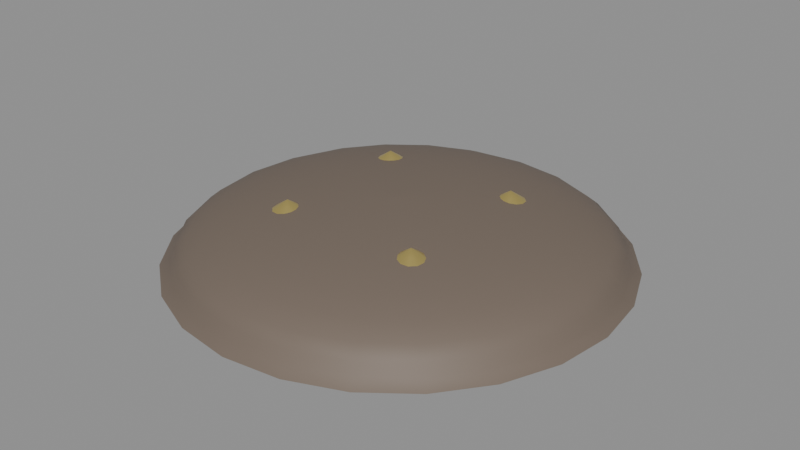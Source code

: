 # Source: Gorkha_Dhal_Shield.blend  (saved by Blender 5.2.45; exported with 4.5.12 LTS)
import bpy
from mathutils import Matrix  # noqa: F401  (used for matrix-valued properties, if any)

bpy.ops.wm.read_factory_settings(use_empty=True)
scene = bpy.context.scene
scene.name = 'Scene'

# ---- materials (node trees are filled in below, after node groups)
mat_m_hardenedbuffalohide = bpy.data.materials.new('M_HardenedBuffaloHide')
mat_m_polishedbrass = bpy.data.materials.new('M_PolishedBrass')

# ---- material node trees
mat_m_hardenedbuffalohide.use_nodes = True; mat_m_hardenedbuffalohide.node_tree.nodes.clear()
_N = mat_m_hardenedbuffalohide.node_tree.nodes; _L = mat_m_hardenedbuffalohide.node_tree.links
n0 = _N.new('ShaderNodeBsdfPrincipled'); n0.name = 'Principled BSDF'; n0.location = (-200, 100)
n0.inputs[0].default_value = (0.18, 0.14, 0.11, 1.0)
n0.inputs[1].default_value = 0.08
n0.inputs[2].default_value = 0.62
n0.inputs[10].default_value = 0.005
n1 = _N.new('ShaderNodeOutputMaterial'); n1.name = 'Material Output'; n1.location = (200, 100)
_L.new(n0.outputs[0], n1.inputs[0])
n1.is_active_output = True
mat_m_polishedbrass.use_nodes = True; mat_m_polishedbrass.node_tree.nodes.clear()
_N = mat_m_polishedbrass.node_tree.nodes; _L = mat_m_polishedbrass.node_tree.links
n0 = _N.new('ShaderNodeBsdfPrincipled'); n0.name = 'Principled BSDF'; n0.location = (-200, 100)
n0.inputs[0].default_value = (0.82, 0.65, 0.22, 1.0)
n0.inputs[1].default_value = 0.88
n0.inputs[2].default_value = 0.28
n0.inputs[10].default_value = 0.005
n1 = _N.new('ShaderNodeOutputMaterial'); n1.name = 'Material Output'; n1.location = (200, 100)
_L.new(n0.outputs[0], n1.inputs[0])
n1.is_active_output = True

# ---- meshes
me_gorkha_dhal_shield = bpy.data.meshes.new('Gorkha_Dhal_Shield')
me_gorkha_dhal_shield.from_pydata([(0.0, 0.0, 0.0), (0.0, 0.0, 0.0), (0.0, 0.0, 0.0), (0.0, 0.0, 0.0), (0.0, 0.0, 0.0), (0.0, 0.0, 0.0), (0.0, 0.0, 0.0), (0.0, 0.0, 0.0), (0.0, 0.0, 0.0), (0.0, 0.0, 0.0), (0.0, 0.0, 0.0), (0.0, 0.0, 0.0), (0.0, 0.0, 0.0), (0.0, 0.0, 0.0), (0.0, 0.0, 0.0), (0.0, 0.0, 0.0), (0.0, 0.0, 0.0), (0.0, 0.0, 0.0), (0.0, 0.0, 0.0), (0.0, 0.0, 0.0), (0.0, 0.0, 0.0), (0.0, 0.0, 0.0), (0.0, 0.0, 0.0), (0.0, 0.0, 0.0), (0.04292, 0.0, -0.001057), (0.04146, 0.01111, -0.001057), (0.03717, 0.02146, -0.001057), (0.03035, 0.03035, -0.001057), (0.02146, 0.03717, -0.001057), (0.01111, 0.04146, -0.001057), (2.628e-18, 0.04292, -0.001057), (-0.01111, 0.04146, -0.001057), (-0.02146, 0.03717, -0.001057), (-0.03035, 0.03035, -0.001057), (-0.03717, 0.02146, -0.001057), (-0.04146, 0.01111, -0.001057), (-0.04292, 5.256e-18, -0.001057), (-0.04146, -0.01111, -0.001057), (-0.03717, -0.02146, -0.001057), (-0.03035, -0.03035, -0.001057), (-0.02146, -0.03717, -0.001057), (-0.01111, -0.04146, -0.001057), (-7.884e-18, -0.04292, -0.001057), (0.01111, -0.04146, -0.001057), (0.02146, -0.03717, -0.001057), (0.03035, -0.03035, -0.001057), (0.03717, -0.02146, -0.001057), (0.04146, -0.01111, -0.001057), (0.08419, 0.0, -0.004187), (0.08132, 0.02179, -0.004187), (0.07291, 0.0421, -0.004187), (0.05953, 0.05953, -0.004187), (0.0421, 0.07291, -0.004187), (0.02179, 0.08132, -0.004187), (5.155e-18, 0.08419, -0.004187), (-0.02179, 0.08132, -0.004187), (-0.0421, 0.07291, -0.004187), (-0.05953, 0.05953, -0.004187), (-0.07291, 0.0421, -0.004187), (-0.08132, 0.02179, -0.004187), (-0.08419, 1.031e-17, -0.004187), (-0.08132, -0.02179, -0.004187), (-0.07291, -0.0421, -0.004187), (-0.05953, -0.05953, -0.004187), (-0.0421, -0.07291, -0.004187), (-0.02179, -0.08132, -0.004187), (-1.547e-17, -0.08419, -0.004187), (0.02179, -0.08132, -0.004187), (0.0421, -0.07291, -0.004187), (0.05953, -0.05953, -0.004187), (0.07291, -0.0421, -0.004187), (0.08132, -0.02179, -0.004187), (0.1222, 0.0, -0.009269), (0.1181, 0.03163, -0.009269), (0.1059, 0.06111, -0.009269), (0.08643, 0.08643, -0.009269), (0.06111, 0.1059, -0.009269), (0.03163, 0.1181, -0.009269), (7.484e-18, 0.1222, -0.009269), (-0.03163, 0.1181, -0.009269), (-0.06111, 0.1059, -0.009269), (-0.08643, 0.08643, -0.009269), (-0.1059, 0.06111, -0.009269), (-0.1181, 0.03163, -0.009269), (-0.1222, 1.497e-17, -0.009269), (-0.1181, -0.03163, -0.009269), (-0.1059, -0.06111, -0.009269), (-0.08643, -0.08643, -0.009269), (-0.06111, -0.1059, -0.009269), (-0.03163, -0.1181, -0.009269), (-2.245e-17, -0.1222, -0.009269), (0.03163, -0.1181, -0.009269), (0.06111, -0.1059, -0.009269), (0.08643, -0.08643, -0.009269), (0.1059, -0.06111, -0.009269), (0.1181, -0.03163, -0.009269), (0.1556, 0.0, -0.01611), (0.1503, 0.04026, -0.01611), (0.1347, 0.07778, -0.01611), (0.11, 0.11, -0.01611), (0.07778, 0.1347, -0.01611), (0.04026, 0.1503, -0.01611), (9.526e-18, 0.1556, -0.01611), (-0.04026, 0.1503, -0.01611), (-0.07778, 0.1347, -0.01611), (-0.11, 0.11, -0.01611), (-0.1347, 0.07778, -0.01611), (-0.1503, 0.04026, -0.01611), (-0.1556, 1.905e-17, -0.01611), (-0.1503, -0.04026, -0.01611), (-0.1347, -0.07778, -0.01611), (-0.11, -0.11, -0.01611), (-0.07778, -0.1347, -0.01611), (-0.04026, -0.1503, -0.01611), (-2.858e-17, -0.1556, -0.01611), (0.04026, -0.1503, -0.01611), (0.07778, -0.1347, -0.01611), (0.11, -0.11, -0.01611), (0.1347, -0.07778, -0.01611), (0.1503, -0.04026, -0.01611), (0.1829, 0.0, -0.02444), (0.1767, 0.04734, -0.02444), (0.1584, 0.09146, -0.02444), (0.1293, 0.1293, -0.02444), (0.09146, 0.1584, -0.02444), (0.04734, 0.1767, -0.02444), (1.12e-17, 0.1829, -0.02444), (-0.04734, 0.1767, -0.02444), (-0.09146, 0.1584, -0.02444), (-0.1293, 0.1293, -0.02444), (-0.1584, 0.09146, -0.02444), (-0.1767, 0.04734, -0.02444), (-0.1829, 2.24e-17, -0.02444), (-0.1767, -0.04734, -0.02444), (-0.1584, -0.09146, -0.02444), (-0.1293, -0.1293, -0.02444), (-0.09146, -0.1584, -0.02444), (-0.04734, -0.1767, -0.02444), (-3.36e-17, -0.1829, -0.02444), (0.04734, -0.1767, -0.02444), (0.09146, -0.1584, -0.02444), (0.1293, -0.1293, -0.02444), (0.1584, -0.09146, -0.02444), (0.1767, -0.04734, -0.02444), (0.2033, 0.0, -0.03395), (0.1963, 0.05261, -0.03395), (0.176, 0.1016, -0.03395), (0.1437, 0.1437, -0.03395), (0.1016, 0.176, -0.03395), (0.05261, 0.1963, -0.03395), (1.245e-17, 0.2033, -0.03395), (-0.05261, 0.1963, -0.03395), (-0.1016, 0.176, -0.03395), (-0.1437, 0.1437, -0.03395), (-0.176, 0.1016, -0.03395), (-0.1963, 0.05261, -0.03395), (-0.2033, 2.489e-17, -0.03395), (-0.1963, -0.05261, -0.03395), (-0.176, -0.1016, -0.03395), (-0.1437, -0.1437, -0.03395), (-0.1016, -0.176, -0.03395), (-0.05261, -0.1963, -0.03395), (-3.734e-17, -0.2033, -0.03395), (0.05261, -0.1963, -0.03395), (0.1016, -0.176, -0.03395), (0.1437, -0.1437, -0.03395), (0.176, -0.1016, -0.03395), (0.1963, -0.05261, -0.03395), (0.2158, 0.0, -0.04427), (0.2084, 0.05585, -0.04427), (0.1869, 0.1079, -0.04427), (0.1526, 0.1526, -0.04427), (0.1079, 0.1869, -0.04427), (0.05585, 0.2084, -0.04427), (1.321e-17, 0.2158, -0.04427), (-0.05585, 0.2084, -0.04427), (-0.1079, 0.1869, -0.04427), (-0.1526, 0.1526, -0.04427), (-0.1869, 0.1079, -0.04427), (-0.2084, 0.05585, -0.04427), (-0.2158, 2.642e-17, -0.04427), (-0.2084, -0.05585, -0.04427), (-0.1869, -0.1079, -0.04427), (-0.1526, -0.1526, -0.04427), (-0.1079, -0.1869, -0.04427), (-0.05585, -0.2084, -0.04427), (-3.964e-17, -0.2158, -0.04427), (0.05585, -0.2084, -0.04427), (0.1079, -0.1869, -0.04427), (0.1526, -0.1526, -0.04427), (0.1869, -0.1079, -0.04427), (0.2084, -0.05585, -0.04427), (0.22, 0.0, -0.055), (0.2125, 0.05694, -0.055), (0.1905, 0.11, -0.055), (0.1556, 0.1556, -0.055), (0.11, 0.1905, -0.055), (0.05694, 0.2125, -0.055), (1.347e-17, 0.22, -0.055), (-0.05694, 0.2125, -0.055), (-0.11, 0.1905, -0.055), (-0.1556, 0.1556, -0.055), (-0.1905, 0.11, -0.055), (-0.2125, 0.05694, -0.055), (-0.22, 2.694e-17, -0.055), (-0.2125, -0.05694, -0.055), (-0.1905, -0.11, -0.055), (-0.1556, -0.1556, -0.055), (-0.11, -0.1905, -0.055), (-0.05694, -0.2125, -0.055), (-4.041e-17, -0.22, -0.055), (0.05694, -0.2125, -0.055), (0.11, -0.1905, -0.055), (0.1556, -0.1556, -0.055), (0.1905, -0.11, -0.055), (0.2125, -0.05694, -0.055), (0.231, 0.0, -0.063), (0.2231, 0.05979, -0.063), (0.2001, 0.1155, -0.063), (0.1633, 0.1633, -0.063), (0.1155, 0.2001, -0.063), (0.05979, 0.2231, -0.063), (1.414e-17, 0.231, -0.063), (-0.05979, 0.2231, -0.063), (-0.1155, 0.2001, -0.063), (-0.1633, 0.1633, -0.063), (-0.2001, 0.1155, -0.063), (-0.2231, 0.05979, -0.063), (-0.231, 2.829e-17, -0.063), (-0.2231, -0.05979, -0.063), (-0.2001, -0.1155, -0.063), (-0.1633, -0.1633, -0.063), (-0.1155, -0.2001, -0.063), (-0.05979, -0.2231, -0.063), (-4.243e-17, -0.231, -0.063), (0.05979, -0.2231, -0.063), (0.1155, -0.2001, -0.063), (0.1633, -0.1633, -0.063), (0.2001, -0.1155, -0.063), (0.2231, -0.05979, -0.063), (0.099, 0.075, -0.015), (0.09578, 0.087, -0.015), (0.087, 0.09578, -0.015), (0.075, 0.099, -0.015), (0.063, 0.09578, -0.015), (0.05422, 0.087, -0.015), (0.051, 0.075, -0.015), (0.05422, 0.063, -0.015), (0.063, 0.05422, -0.015), (0.075, 0.051, -0.015), (0.087, 0.05422, -0.015), (0.09578, 0.063, -0.015), (0.091, 0.075, -0.009667), (0.08886, 0.083, -0.009667), (0.083, 0.08886, -0.009667), (0.075, 0.091, -0.009667), (0.067, 0.08886, -0.009667), (0.06114, 0.083, -0.009667), (0.059, 0.075, -0.009667), (0.06114, 0.067, -0.009667), (0.067, 0.06114, -0.009667), (0.075, 0.059, -0.009667), (0.083, 0.06114, -0.009667), (0.08886, 0.067, -0.009667), (0.083, 0.075, -0.004333), (0.08193, 0.079, -0.004333), (0.079, 0.08193, -0.004333), (0.075, 0.083, -0.004333), (0.071, 0.08193, -0.004333), (0.06807, 0.079, -0.004333), (0.067, 0.075, -0.004333), (0.06807, 0.071, -0.004333), (0.071, 0.06807, -0.004333), (0.075, 0.067, -0.004333), (0.079, 0.06807, -0.004333), (0.08193, 0.071, -0.004333), (0.075, 0.075, 0.001), (0.075, 0.075, 0.001), (0.075, 0.075, 0.001), (0.075, 0.075, 0.001), (0.075, 0.075, 0.001), (0.075, 0.075, 0.001), (0.075, 0.075, 0.001), (0.075, 0.075, 0.001), (0.075, 0.075, 0.001), (0.075, 0.075, 0.001), (0.075, 0.075, 0.001), (0.075, 0.075, 0.001), (0.075, 0.075, 0.001), (-0.051, 0.075, -0.015), (-0.05422, 0.087, -0.015), (-0.063, 0.09578, -0.015), (-0.075, 0.099, -0.015), (-0.087, 0.09578, -0.015), (-0.09578, 0.087, -0.015), (-0.099, 0.075, -0.015), (-0.09578, 0.063, -0.015), (-0.087, 0.05422, -0.015), (-0.075, 0.051, -0.015), (-0.063, 0.05422, -0.015), (-0.05422, 0.063, -0.015), (-0.059, 0.075, -0.009667), (-0.06114, 0.083, -0.009667), (-0.067, 0.08886, -0.009667), (-0.075, 0.091, -0.009667), (-0.083, 0.08886, -0.009667), (-0.08886, 0.083, -0.009667), (-0.091, 0.075, -0.009667), (-0.08886, 0.067, -0.009667), (-0.083, 0.06114, -0.009667), (-0.075, 0.059, -0.009667), (-0.067, 0.06114, -0.009667), (-0.06114, 0.067, -0.009667), (-0.067, 0.075, -0.004333), (-0.06807, 0.079, -0.004333), (-0.071, 0.08193, -0.004333), (-0.075, 0.083, -0.004333), (-0.079, 0.08193, -0.004333), (-0.08193, 0.079, -0.004333), (-0.083, 0.075, -0.004333), (-0.08193, 0.071, -0.004333), (-0.079, 0.06807, -0.004333), (-0.075, 0.067, -0.004333), (-0.071, 0.06807, -0.004333), (-0.06807, 0.071, -0.004333), (-0.075, 0.075, 0.001), (-0.075, 0.075, 0.001), (-0.075, 0.075, 0.001), (-0.075, 0.075, 0.001), (-0.075, 0.075, 0.001), (-0.075, 0.075, 0.001), (-0.075, 0.075, 0.001), (-0.075, 0.075, 0.001), (-0.075, 0.075, 0.001), (-0.075, 0.075, 0.001), (-0.075, 0.075, 0.001), (-0.075, 0.075, 0.001), (-0.075, 0.075, 0.001), (0.099, -0.075, -0.015), (0.09578, -0.063, -0.015), (0.087, -0.05422, -0.015), (0.075, -0.051, -0.015), (0.063, -0.05422, -0.015), (0.05422, -0.063, -0.015), (0.051, -0.075, -0.015), (0.05422, -0.087, -0.015), (0.063, -0.09578, -0.015), (0.075, -0.099, -0.015), (0.087, -0.09578, -0.015), (0.09578, -0.087, -0.015), (0.091, -0.075, -0.009667), (0.08886, -0.067, -0.009667), (0.083, -0.06114, -0.009667), (0.075, -0.059, -0.009667), (0.067, -0.06114, -0.009667), (0.06114, -0.067, -0.009667), (0.059, -0.075, -0.009667), (0.06114, -0.083, -0.009667), (0.067, -0.08886, -0.009667), (0.075, -0.091, -0.009667), (0.083, -0.08886, -0.009667), (0.08886, -0.083, -0.009667), (0.083, -0.075, -0.004333), (0.08193, -0.071, -0.004333), (0.079, -0.06807, -0.004333), (0.075, -0.067, -0.004333), (0.071, -0.06807, -0.004333), (0.06807, -0.071, -0.004333), (0.067, -0.075, -0.004333), (0.06807, -0.079, -0.004333), (0.071, -0.08193, -0.004333), (0.075, -0.083, -0.004333), (0.079, -0.08193, -0.004333), (0.08193, -0.079, -0.004333), (0.075, -0.075, 0.001), (0.075, -0.075, 0.001), (0.075, -0.075, 0.001), (0.075, -0.075, 0.001), (0.075, -0.075, 0.001), (0.075, -0.075, 0.001), (0.075, -0.075, 0.001), (0.075, -0.075, 0.001), (0.075, -0.075, 0.001), (0.075, -0.075, 0.001), (0.075, -0.075, 0.001), (0.075, -0.075, 0.001), (0.075, -0.075, 0.001), (-0.051, -0.075, -0.015), (-0.05422, -0.063, -0.015), (-0.063, -0.05422, -0.015), (-0.075, -0.051, -0.015), (-0.087, -0.05422, -0.015), (-0.09578, -0.063, -0.015), (-0.099, -0.075, -0.015), (-0.09578, -0.087, -0.015), (-0.087, -0.09578, -0.015), (-0.075, -0.099, -0.015), (-0.063, -0.09578, -0.015), (-0.05422, -0.087, -0.015), (-0.059, -0.075, -0.009667), (-0.06114, -0.067, -0.009667), (-0.067, -0.06114, -0.009667), (-0.075, -0.059, -0.009667), (-0.083, -0.06114, -0.009667), (-0.08886, -0.067, -0.009667), (-0.091, -0.075, -0.009667), (-0.08886, -0.083, -0.009667), (-0.083, -0.08886, -0.009667), (-0.075, -0.091, -0.009667), (-0.067, -0.08886, -0.009667), (-0.06114, -0.083, -0.009667), (-0.067, -0.075, -0.004333), (-0.06807, -0.071, -0.004333), (-0.071, -0.06807, -0.004333), (-0.075, -0.067, -0.004333), (-0.079, -0.06807, -0.004333), (-0.08193, -0.071, -0.004333), (-0.083, -0.075, -0.004333), (-0.08193, -0.079, -0.004333), (-0.079, -0.08193, -0.004333), (-0.075, -0.083, -0.004333), (-0.071, -0.08193, -0.004333), (-0.06807, -0.079, -0.004333), (-0.075, -0.075, 0.001), (-0.075, -0.075, 0.001), (-0.075, -0.075, 0.001), (-0.075, -0.075, 0.001), (-0.075, -0.075, 0.001), (-0.075, -0.075, 0.001), (-0.075, -0.075, 0.001), (-0.075, -0.075, 0.001), (-0.075, -0.075, 0.001), (-0.075, -0.075, 0.001), (-0.075, -0.075, 0.001), (-0.075, -0.075, 0.001), (-0.075, -0.075, 0.001)], [], [(0, 1, 25, 24), (1, 2, 26, 25), (2, 3, 27, 26), (3, 4, 28, 27), (4, 5, 29, 28), (5, 6, 30, 29), (6, 7, 31, 30), (7, 8, 32, 31), (8, 9, 33, 32), (9, 10, 34, 33), (10, 11, 35, 34), (11, 12, 36, 35), (12, 13, 37, 36), (13, 14, 38, 37), (14, 15, 39, 38), (15, 16, 40, 39), (16, 17, 41, 40), (17, 18, 42, 41), (18, 19, 43, 42), (19, 20, 44, 43), (20, 21, 45, 44), (21, 22, 46, 45), (22, 23, 47, 46), (23, 0, 24, 47), (24, 25, 49, 48), (25, 26, 50, 49), (26, 27, 51, 50), (27, 28, 52, 51), (28, 29, 53, 52), (29, 30, 54, 53), (30, 31, 55, 54), (31, 32, 56, 55), (32, 33, 57, 56), (33, 34, 58, 57), (34, 35, 59, 58), (35, 36, 60, 59), (36, 37, 61, 60), (37, 38, 62, 61), (38, 39, 63, 62), (39, 40, 64, 63), (40, 41, 65, 64), (41, 42, 66, 65), (42, 43, 67, 66), (43, 44, 68, 67), (44, 45, 69, 68), (45, 46, 70, 69), (46, 47, 71, 70), (47, 24, 48, 71), (48, 49, 73, 72), (49, 50, 74, 73), (50, 51, 75, 74), (51, 52, 76, 75), (52, 53, 77, 76), (53, 54, 78, 77), (54, 55, 79, 78), (55, 56, 80, 79), (56, 57, 81, 80), (57, 58, 82, 81), (58, 59, 83, 82), (59, 60, 84, 83), (60, 61, 85, 84), (61, 62, 86, 85), (62, 63, 87, 86), (63, 64, 88, 87), (64, 65, 89, 88), (65, 66, 90, 89), (66, 67, 91, 90), (67, 68, 92, 91), (68, 69, 93, 92), (69, 70, 94, 93), (70, 71, 95, 94), (71, 48, 72, 95), (72, 73, 97, 96), (73, 74, 98, 97), (74, 75, 99, 98), (75, 76, 100, 99), (76, 77, 101, 100), (77, 78, 102, 101), (78, 79, 103, 102), (79, 80, 104, 103), (80, 81, 105, 104), (81, 82, 106, 105), (82, 83, 107, 106), (83, 84, 108, 107), (84, 85, 109, 108), (85, 86, 110, 109), (86, 87, 111, 110), (87, 88, 112, 111), (88, 89, 113, 112), (89, 90, 114, 113), (90, 91, 115, 114), (91, 92, 116, 115), (92, 93, 117, 116), (93, 94, 118, 117), (94, 95, 119, 118), (95, 72, 96, 119), (96, 97, 121, 120), (97, 98, 122, 121), (98, 99, 123, 122), (99, 100, 124, 123), (100, 101, 125, 124), (101, 102, 126, 125), (102, 103, 127, 126), (103, 104, 128, 127), (104, 105, 129, 128), (105, 106, 130, 129), (106, 107, 131, 130), (107, 108, 132, 131), (108, 109, 133, 132), (109, 110, 134, 133), (110, 111, 135, 134), (111, 112, 136, 135), (112, 113, 137, 136), (113, 114, 138, 137), (114, 115, 139, 138), (115, 116, 140, 139), (116, 117, 141, 140), (117, 118, 142, 141), (118, 119, 143, 142), (119, 96, 120, 143), (120, 121, 145, 144), (121, 122, 146, 145), (122, 123, 147, 146), (123, 124, 148, 147), (124, 125, 149, 148), (125, 126, 150, 149), (126, 127, 151, 150), (127, 128, 152, 151), (128, 129, 153, 152), (129, 130, 154, 153), (130, 131, 155, 154), (131, 132, 156, 155), (132, 133, 157, 156), (133, 134, 158, 157), (134, 135, 159, 158), (135, 136, 160, 159), (136, 137, 161, 160), (137, 138, 162, 161), (138, 139, 163, 162), (139, 140, 164, 163), (140, 141, 165, 164), (141, 142, 166, 165), (142, 143, 167, 166), (143, 120, 144, 167), (144, 145, 169, 168), (145, 146, 170, 169), (146, 147, 171, 170), (147, 148, 172, 171), (148, 149, 173, 172), (149, 150, 174, 173), (150, 151, 175, 174), (151, 152, 176, 175), (152, 153, 177, 176), (153, 154, 178, 177), (154, 155, 179, 178), (155, 156, 180, 179), (156, 157, 181, 180), (157, 158, 182, 181), (158, 159, 183, 182), (159, 160, 184, 183), (160, 161, 185, 184), (161, 162, 186, 185), (162, 163, 187, 186), (163, 164, 188, 187), (164, 165, 189, 188), (165, 166, 190, 189), (166, 167, 191, 190), (167, 144, 168, 191), (168, 169, 193, 192), (169, 170, 194, 193), (170, 171, 195, 194), (171, 172, 196, 195), (172, 173, 197, 196), (173, 174, 198, 197), (174, 175, 199, 198), (175, 176, 200, 199), (176, 177, 201, 200), (177, 178, 202, 201), (178, 179, 203, 202), (179, 180, 204, 203), (180, 181, 205, 204), (181, 182, 206, 205), (182, 183, 207, 206), (183, 184, 208, 207), (184, 185, 209, 208), (185, 186, 210, 209), (186, 187, 211, 210), (187, 188, 212, 211), (188, 189, 213, 212), (189, 190, 214, 213), (190, 191, 215, 214), (191, 168, 192, 215), (192, 193, 217, 216), (193, 194, 218, 217), (194, 195, 219, 218), (195, 196, 220, 219), (196, 197, 221, 220), (197, 198, 222, 221), (198, 199, 223, 222), (199, 200, 224, 223), (200, 201, 225, 224), (201, 202, 226, 225), (202, 203, 227, 226), (203, 204, 228, 227), (204, 205, 229, 228), (205, 206, 230, 229), (206, 207, 231, 230), (207, 208, 232, 231), (208, 209, 233, 232), (209, 210, 234, 233), (210, 211, 235, 234), (211, 212, 236, 235), (212, 213, 237, 236), (213, 214, 238, 237), (214, 215, 239, 238), (215, 192, 216, 239), (240, 241, 253, 252), (241, 242, 254, 253), (242, 243, 255, 254), (243, 244, 256, 255), (244, 245, 257, 256), (245, 246, 258, 257), (246, 247, 259, 258), (247, 248, 260, 259), (248, 249, 261, 260), (249, 250, 262, 261), (250, 251, 263, 262), (251, 240, 252, 263), (252, 253, 265, 264), (253, 254, 266, 265), (254, 255, 267, 266), (255, 256, 268, 267), (256, 257, 269, 268), (257, 258, 270, 269), (258, 259, 271, 270), (259, 260, 272, 271), (260, 261, 273, 272), (261, 262, 274, 273), (262, 263, 275, 274), (263, 252, 264, 275), (264, 265, 277, 276), (265, 266, 278, 277), (266, 267, 279, 278), (267, 268, 280, 279), (268, 269, 281, 280), (269, 270, 282, 281), (270, 271, 283, 282), (271, 272, 284, 283), (272, 273, 285, 284), (273, 274, 286, 285), (274, 275, 287, 286), (275, 264, 276, 287), (276, 277, 288), (277, 278, 288), (278, 279, 288), (279, 280, 288), (280, 281, 288), (281, 282, 288), (282, 283, 288), (283, 284, 288), (284, 285, 288), (285, 286, 288), (286, 287, 288), (287, 276, 288), (289, 290, 302, 301), (290, 291, 303, 302), (291, 292, 304, 303), (292, 293, 305, 304), (293, 294, 306, 305), (294, 295, 307, 306), (295, 296, 308, 307), (296, 297, 309, 308), (297, 298, 310, 309), (298, 299, 311, 310), (299, 300, 312, 311), (300, 289, 301, 312), (301, 302, 314, 313), (302, 303, 315, 314), (303, 304, 316, 315), (304, 305, 317, 316), (305, 306, 318, 317), (306, 307, 319, 318), (307, 308, 320, 319), (308, 309, 321, 320), (309, 310, 322, 321), (310, 311, 323, 322), (311, 312, 324, 323), (312, 301, 313, 324), (313, 314, 326, 325), (314, 315, 327, 326), (315, 316, 328, 327), (316, 317, 329, 328), (317, 318, 330, 329), (318, 319, 331, 330), (319, 320, 332, 331), (320, 321, 333, 332), (321, 322, 334, 333), (322, 323, 335, 334), (323, 324, 336, 335), (324, 313, 325, 336), (325, 326, 337), (326, 327, 337), (327, 328, 337), (328, 329, 337), (329, 330, 337), (330, 331, 337), (331, 332, 337), (332, 333, 337), (333, 334, 337), (334, 335, 337), (335, 336, 337), (336, 325, 337), (338, 339, 351, 350), (339, 340, 352, 351), (340, 341, 353, 352), (341, 342, 354, 353), (342, 343, 355, 354), (343, 344, 356, 355), (344, 345, 357, 356), (345, 346, 358, 357), (346, 347, 359, 358), (347, 348, 360, 359), (348, 349, 361, 360), (349, 338, 350, 361), (350, 351, 363, 362), (351, 352, 364, 363), (352, 353, 365, 364), (353, 354, 366, 365), (354, 355, 367, 366), (355, 356, 368, 367), (356, 357, 369, 368), (357, 358, 370, 369), (358, 359, 371, 370), (359, 360, 372, 371), (360, 361, 373, 372), (361, 350, 362, 373), (362, 363, 375, 374), (363, 364, 376, 375), (364, 365, 377, 376), (365, 366, 378, 377), (366, 367, 379, 378), (367, 368, 380, 379), (368, 369, 381, 380), (369, 370, 382, 381), (370, 371, 383, 382), (371, 372, 384, 383), (372, 373, 385, 384), (373, 362, 374, 385), (374, 375, 386), (375, 376, 386), (376, 377, 386), (377, 378, 386), (378, 379, 386), (379, 380, 386), (380, 381, 386), (381, 382, 386), (382, 383, 386), (383, 384, 386), (384, 385, 386), (385, 374, 386), (387, 388, 400, 399), (388, 389, 401, 400), (389, 390, 402, 401), (390, 391, 403, 402), (391, 392, 404, 403), (392, 393, 405, 404), (393, 394, 406, 405), (394, 395, 407, 406), (395, 396, 408, 407), (396, 397, 409, 408), (397, 398, 410, 409), (398, 387, 399, 410), (399, 400, 412, 411), (400, 401, 413, 412), (401, 402, 414, 413), (402, 403, 415, 414), (403, 404, 416, 415), (404, 405, 417, 416), (405, 406, 418, 417), (406, 407, 419, 418), (407, 408, 420, 419), (408, 409, 421, 420), (409, 410, 422, 421), (410, 399, 411, 422), (411, 412, 424, 423), (412, 413, 425, 424), (413, 414, 426, 425), (414, 415, 427, 426), (415, 416, 428, 427), (416, 417, 429, 428), (417, 418, 430, 429), (418, 419, 431, 430), (419, 420, 432, 431), (420, 421, 433, 432), (421, 422, 434, 433), (422, 411, 423, 434), (423, 424, 435), (424, 425, 435), (425, 426, 435), (426, 427, 435), (427, 428, 435), (428, 429, 435), (429, 430, 435), (430, 431, 435), (431, 432, 435), (432, 433, 435), (433, 434, 435), (434, 423, 435)])
me_gorkha_dhal_shield.polygons.foreach_set('use_smooth', [True] * 408)
me_gorkha_dhal_shield.polygons.foreach_set('material_index', [0, 0, 0, 0, 0, 0, 0, 0, 0, 0, 0, 0, 0, 0, 0, 0, 0, 0, 0, 0, 0, 0, 0, 0, 0, 0, 0, 0, 0, 0, 0, 0, 0, 0, 0, 0, 0, 0, 0, 0, 0, 0, 0, 0, 0, 0, 0, 0, 0, 0, 0, 0, 0, 0, 0, 0, 0, 0, 0, 0, 0, 0, 0, 0, 0, 0, 0, 0, 0, 0, 0, 0, 0, 0, 0, 0, 0, 0, 0, 0, 0, 0, 0, 0, 0, 0, 0, 0, 0, 0, 0, 0, 0, 0, 0, 0, 0, 0, 0, 0, 0, 0, 0, 0, 0, 0, 0, 0, 0, 0, 0, 0, 0, 0, 0, 0, 0, 0, 0, 0, 0, 0, 0, 0, 0, 0, 0, 0, 0, 0, 0, 0, 0, 0, 0, 0, 0, 0, 0, 0, 0, 0, 0, 0, 0, 0, 0, 0, 0, 0, 0, 0, 0, 0, 0, 0, 0, 0, 0, 0, 0, 0, 0, 0, 0, 0, 0, 0, 0, 0, 0, 0, 0, 0, 0, 0, 0, 0, 0, 0, 0, 0, 0, 0, 0, 0, 0, 0, 0, 0, 0, 0, 0, 0, 0, 0, 0, 0, 0, 0, 0, 0, 0, 0, 0, 0, 0, 0, 0, 0, 0, 0, 0, 0, 0, 0, 1, 1, 1, 1, 1, 1, 1, 1, 1, 1, 1, 1, 1, 1, 1, 1, 1, 1, 1, 1, 1, 1, 1, 1, 1, 1, 1, 1, 1, 1, 1, 1, 1, 1, 1, 1, 1, 1, 1, 1, 1, 1, 1, 1, 1, 1, 1, 1, 1, 1, 1, 1, 1, 1, 1, 1, 1, 1, 1, 1, 1, 1, 1, 1, 1, 1, 1, 1, 1, 1, 1, 1, 1, 1, 1, 1, 1, 1, 1, 1, 1, 1, 1, 1, 1, 1, 1, 1, 1, 1, 1, 1, 1, 1, 1, 1, 1, 1, 1, 1, 1, 1, 1, 1, 1, 1, 1, 1, 1, 1, 1, 1, 1, 1, 1, 1, 1, 1, 1, 1, 1, 1, 1, 1, 1, 1, 1, 1, 1, 1, 1, 1, 1, 1, 1, 1, 1, 1, 1, 1, 1, 1, 1, 1, 1, 1, 1, 1, 1, 1, 1, 1, 1, 1, 1, 1, 1, 1, 1, 1, 1, 1, 1, 1, 1, 1, 1, 1, 1, 1, 1, 1, 1, 1, 1, 1, 1, 1, 1, 1, 1, 1, 1, 1, 1, 1, 1, 1, 1, 1, 1, 1])
me_gorkha_dhal_shield.materials.append(mat_m_hardenedbuffalohide)
me_gorkha_dhal_shield.materials.append(mat_m_polishedbrass)
me_gorkha_dhal_shield.update()

# ---- objects
ob_gorkha_dhal_shield = bpy.data.objects.new('Gorkha_Dhal_Shield', me_gorkha_dhal_shield)

# ---- transforms, parenting, visibility, modifiers, constraints
ob_gorkha_dhal_shield.location = (0.0, 0.0, 0.0)

# ---- collection membership
scene.collection.objects.link(ob_gorkha_dhal_shield)

# ---- scene / render settings (as saved in the file)
scene.frame_start = 1; scene.frame_end = 250; scene.frame_set(1)
scene.render.engine = 'BLENDER_EEVEE_NEXT'
scene.render.bake_bias = 0.0
scene.render.bake_samples = 0
scene.render.compositor_device = 'GPU'
scene.eevee.use_volume_custom_range = False
scene.eevee.fast_gi_thickness_near = 0.1
scene.eevee.fast_gi_thickness_far = 0.0
scene.eevee.ray_tracing_options.screen_trace_thickness = 0.1
bpy.context.view_layer.update()

# ---- added for rendering (the .blend has no active camera and no usable light): camera, sun + grey world if the file has none
cam_auto = bpy.data.cameras.new('AutoCamera')
cam_auto.lens = 50.0
cam_auto.sensor_width = 36.0
cam_auto.clip_end = 1000.0
ob_auto_camera = bpy.data.objects.new('AutoCamera', cam_auto)
scene.collection.objects.link(ob_auto_camera)
ob_auto_camera.location = (0.607404, -0.728885, 0.454923)
ob_auto_camera.rotation_euler = (1.09748, -7.21219e-08, 0.694738)
scene.camera = ob_auto_camera
light_auto_sun = bpy.data.lights.new('AutoSun', 'SUN')
light_auto_sun.energy = 3.0
light_auto_sun.angle = 0.0523599
ob_auto_sun = bpy.data.objects.new('AutoSun', light_auto_sun)
scene.collection.objects.link(ob_auto_sun)
ob_auto_sun.rotation_euler = (0.872665, 0.174533, 0.523599)
if scene.world is None:
    world_auto = bpy.data.worlds.new('AutoWorld')
    world_auto.color = (0.3, 0.3, 0.3)
    scene.world = world_auto
bpy.context.view_layer.update()
